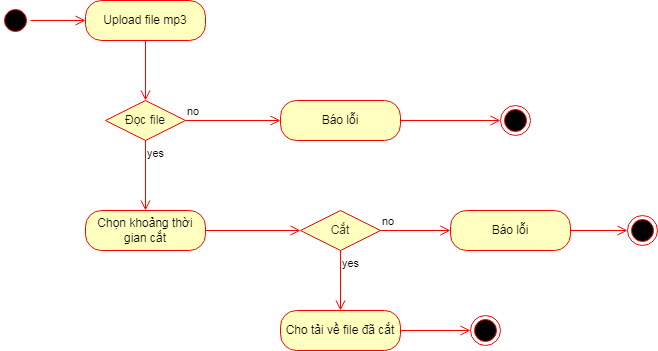

The diagram above was exported from draw.io. Its source (the exported page's mxGraphModel, read from the mxfile embedded in the PNG):
<mxGraphModel dx="1548" dy="1011" grid="1" gridSize="10" guides="1" tooltips="1" connect="1" arrows="1" fold="1" page="1" pageScale="1" pageWidth="827" pageHeight="1169" math="0" shadow="0">
  <root>
    <mxCell id="0" />
    <mxCell id="1" parent="0" />
    <mxCell id="2" value="" style="ellipse;html=1;shape=startState;fillColor=#000000;strokeColor=#ff0000;" parent="1" vertex="1">
      <mxGeometry x="170" y="195" width="30" height="30" as="geometry" />
    </mxCell>
    <mxCell id="3" value="" style="edgeStyle=orthogonalEdgeStyle;html=1;verticalAlign=bottom;endArrow=open;endSize=8;strokeColor=#ff0000;entryX=0;entryY=0.5;entryDx=0;entryDy=0;" parent="1" source="2" target="4" edge="1">
      <mxGeometry relative="1" as="geometry">
        <mxPoint x="315" y="200" as="targetPoint" />
      </mxGeometry>
    </mxCell>
    <mxCell id="4" value="Upload file mp3" style="rounded=1;whiteSpace=wrap;html=1;arcSize=40;fontColor=#000000;fillColor=#ffffc0;strokeColor=#ff0000;" parent="1" vertex="1">
      <mxGeometry x="255" y="190" width="120" height="40" as="geometry" />
    </mxCell>
    <mxCell id="5" value="" style="edgeStyle=orthogonalEdgeStyle;html=1;verticalAlign=bottom;endArrow=open;endSize=8;strokeColor=#ff0000;entryX=0.5;entryY=0;entryDx=0;entryDy=0;" parent="1" source="4" target="6" edge="1">
      <mxGeometry relative="1" as="geometry">
        <mxPoint x="315" y="300" as="targetPoint" />
      </mxGeometry>
    </mxCell>
    <mxCell id="6" value="&lt;font color=&quot;#121212&quot;&gt;Đọc file&lt;/font&gt;" style="rhombus;whiteSpace=wrap;html=1;fillColor=#ffffc0;strokeColor=#ff0000;" parent="1" vertex="1">
      <mxGeometry x="275" y="290" width="80" height="40" as="geometry" />
    </mxCell>
    <mxCell id="7" value="no" style="edgeStyle=orthogonalEdgeStyle;html=1;align=left;verticalAlign=bottom;endArrow=open;endSize=8;strokeColor=#ff0000;entryX=0;entryY=0.5;entryDx=0;entryDy=0;" parent="1" source="6" target="12" edge="1">
      <mxGeometry x="-1" relative="1" as="geometry">
        <mxPoint x="460" y="310" as="targetPoint" />
      </mxGeometry>
    </mxCell>
    <mxCell id="8" value="yes" style="edgeStyle=orthogonalEdgeStyle;html=1;align=left;verticalAlign=top;endArrow=open;endSize=8;strokeColor=#ff0000;entryX=0.5;entryY=0;entryDx=0;entryDy=0;" parent="1" source="6" target="9" edge="1">
      <mxGeometry x="-1" relative="1" as="geometry">
        <mxPoint x="315" y="410" as="targetPoint" />
      </mxGeometry>
    </mxCell>
    <mxCell id="9" value="Chọn khoảng thời gian cắt" style="rounded=1;whiteSpace=wrap;html=1;arcSize=40;fontColor=#000000;fillColor=#ffffc0;strokeColor=#ff0000;" parent="1" vertex="1">
      <mxGeometry x="255" y="400" width="120" height="40" as="geometry" />
    </mxCell>
    <mxCell id="10" value="" style="edgeStyle=orthogonalEdgeStyle;html=1;verticalAlign=bottom;endArrow=open;endSize=8;strokeColor=#ff0000;fontColor=#121212;entryX=0;entryY=0.5;entryDx=0;entryDy=0;" parent="1" source="9" target="15" edge="1">
      <mxGeometry relative="1" as="geometry">
        <mxPoint x="315" y="500" as="targetPoint" />
      </mxGeometry>
    </mxCell>
    <mxCell id="12" value="Báo lỗi" style="rounded=1;whiteSpace=wrap;html=1;arcSize=40;fontColor=#000000;fillColor=#ffffc0;strokeColor=#ff0000;" parent="1" vertex="1">
      <mxGeometry x="450" y="290" width="120" height="40" as="geometry" />
    </mxCell>
    <mxCell id="13" value="" style="edgeStyle=orthogonalEdgeStyle;html=1;verticalAlign=bottom;endArrow=open;endSize=8;strokeColor=#ff0000;fontColor=#121212;entryX=0;entryY=0.5;entryDx=0;entryDy=0;" parent="1" source="12" target="14" edge="1">
      <mxGeometry relative="1" as="geometry">
        <mxPoint x="540" y="390" as="targetPoint" />
      </mxGeometry>
    </mxCell>
    <mxCell id="14" value="" style="ellipse;html=1;shape=endState;fillColor=#000000;strokeColor=#ff0000;fontColor=#121212;" parent="1" vertex="1">
      <mxGeometry x="670" y="295" width="30" height="30" as="geometry" />
    </mxCell>
    <mxCell id="15" value="&lt;font color=&quot;#292929&quot;&gt;Cắt&lt;/font&gt;" style="rhombus;whiteSpace=wrap;html=1;fillColor=#ffffc0;strokeColor=#ff0000;" parent="1" vertex="1">
      <mxGeometry x="470" y="400" width="80" height="40" as="geometry" />
    </mxCell>
    <mxCell id="16" value="no" style="edgeStyle=orthogonalEdgeStyle;html=1;align=left;verticalAlign=bottom;endArrow=open;endSize=8;strokeColor=#ff0000;entryX=0;entryY=0.5;entryDx=0;entryDy=0;" parent="1" source="15" target="18" edge="1">
      <mxGeometry x="-1" relative="1" as="geometry">
        <mxPoint x="455" y="530" as="targetPoint" />
      </mxGeometry>
    </mxCell>
    <mxCell id="17" value="yes" style="edgeStyle=orthogonalEdgeStyle;html=1;align=left;verticalAlign=top;endArrow=open;endSize=8;strokeColor=#ff0000;entryX=0.5;entryY=0;entryDx=0;entryDy=0;" parent="1" source="15" target="24" edge="1">
      <mxGeometry x="-1" relative="1" as="geometry">
        <mxPoint x="315" y="610" as="targetPoint" />
      </mxGeometry>
    </mxCell>
    <mxCell id="18" value="Báo lỗi" style="rounded=1;whiteSpace=wrap;html=1;arcSize=40;fontColor=#000000;fillColor=#ffffc0;strokeColor=#ff0000;" parent="1" vertex="1">
      <mxGeometry x="620" y="400" width="120" height="40" as="geometry" />
    </mxCell>
    <mxCell id="19" value="" style="edgeStyle=orthogonalEdgeStyle;html=1;verticalAlign=bottom;endArrow=open;endSize=8;strokeColor=#ff0000;fontColor=#121212;entryX=0;entryY=0.5;entryDx=0;entryDy=0;" parent="1" source="18" target="20" edge="1">
      <mxGeometry relative="1" as="geometry">
        <mxPoint x="740" y="500" as="targetPoint" />
      </mxGeometry>
    </mxCell>
    <mxCell id="20" value="" style="ellipse;html=1;shape=endState;fillColor=#000000;strokeColor=#ff0000;fontColor=#121212;" parent="1" vertex="1">
      <mxGeometry x="797" y="405" width="30" height="30" as="geometry" />
    </mxCell>
    <mxCell id="24" value="Cho tải về file đã cắt" style="rounded=1;whiteSpace=wrap;html=1;arcSize=40;fontColor=#000000;fillColor=#ffffc0;strokeColor=#ff0000;" parent="1" vertex="1">
      <mxGeometry x="450" y="500" width="120" height="40" as="geometry" />
    </mxCell>
    <mxCell id="25" value="" style="edgeStyle=orthogonalEdgeStyle;html=1;verticalAlign=bottom;endArrow=open;endSize=8;strokeColor=#ff0000;fontColor=#121212;entryX=0;entryY=0.5;entryDx=0;entryDy=0;" parent="1" source="24" target="26" edge="1">
      <mxGeometry relative="1" as="geometry">
        <mxPoint x="540" y="625" as="targetPoint" />
      </mxGeometry>
    </mxCell>
    <mxCell id="26" value="" style="ellipse;html=1;shape=endState;fillColor=#000000;strokeColor=#ff0000;fontColor=#121212;" parent="1" vertex="1">
      <mxGeometry x="640" y="505" width="30" height="30" as="geometry" />
    </mxCell>
  </root>
</mxGraphModel>